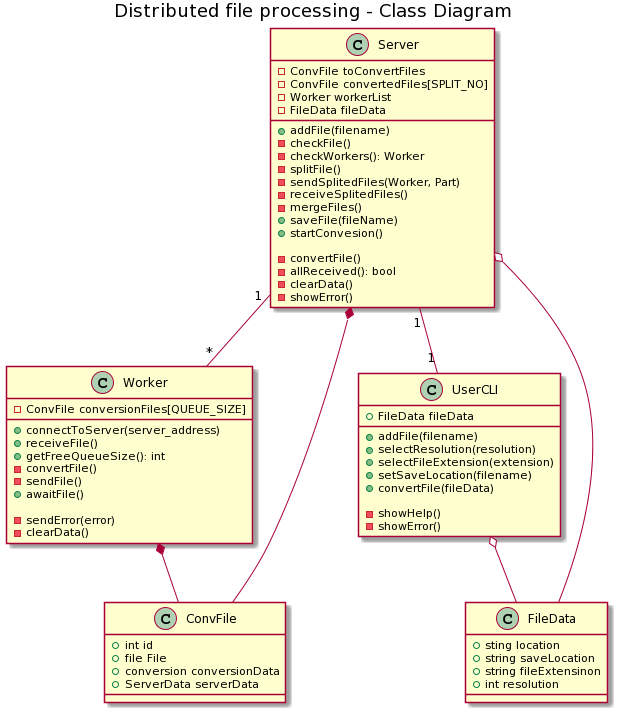

The diagram above was rendered by PlantUML. Its source (embedded in the PNG):
@startuml
title Distributed file processing - Class Diagram


class Worker {
    -ConvFile conversionFiles[QUEUE_SIZE]

    +connectToServer(server_address)
    +receiveFile()
    +getFreeQueueSize(): int
    -convertFile()
    -sendFile()
    +awaitFile()
  
    -sendError(error)
    -clearData()
}

class ConvFile{
    +int id
    +file File
    +conversion conversionData
    +ServerData serverData
}

Worker *-- ConvFile

class Server{
    -ConvFile toConvertFiles
    -ConvFile convertedFiles[SPLIT_NO]
    -Worker workerList
    -FileData fileData
    
    +addFile(filename)
    -checkFile()
    -checkWorkers(): Worker
    -splitFile()
    -sendSplitedFiles(Worker, Part)
    -receiveSplitedFiles()
    -mergeFiles()
    +saveFile(fileName)
    +startConvesion()
    
    -convertFile()
    -allReceived(): bool
    -clearData()
    -showError()
}

Server *-- ConvFile
Server "1"--"*" Worker


class UserCLI{
    +FileData fileData
    +addFile(filename)
    +selectResolution(resolution)
    +selectFileExtension(extension)
    +setSaveLocation(filename)
    +convertFile(fileData)
    
    -showHelp()
    -showError()
}

Server "1" -- "1" UserCLI


class FileData{
    +sting location
    +string saveLocation
    +string fileExtensinon
    +int resolution
}

UserCLI o-- FileData
Server o-- FileData
@enduml